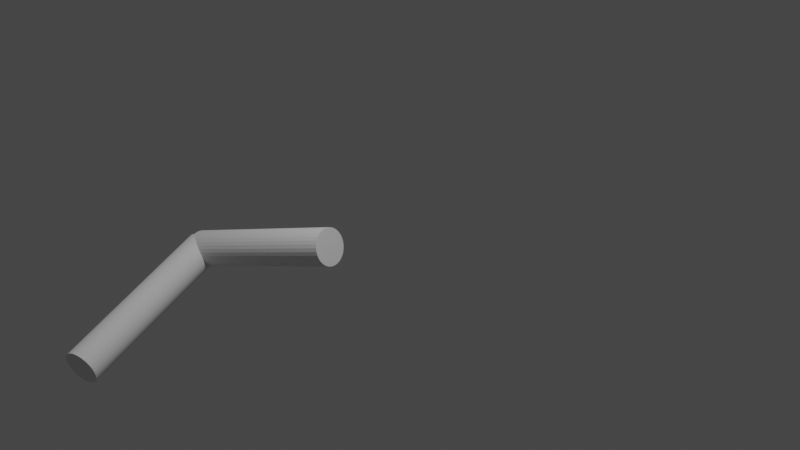 # Source: bazo_02.blend  (saved by Blender 2.82.7; exported with 4.5.12 LTS)
import bpy
from mathutils import Matrix  # noqa: F401  (used for matrix-valued properties, if any)

bpy.ops.wm.read_factory_settings(use_empty=True)
scene = bpy.context.scene
scene.name = 'Scene'

# ---- collections
col_collection = bpy.data.collections.new('Collection'); scene.collection.children.link(col_collection)

# ---- world
world_world = bpy.data.worlds.new('World'); scene.world = world_world
world_world.use_nodes = True; world_world.node_tree.nodes.clear()
_N = world_world.node_tree.nodes; _L = world_world.node_tree.links
n0 = _N.new('ShaderNodeOutputWorld'); n0.name = 'World Output'; n0.location = (300, 300)
n1 = _N.new('ShaderNodeBackground'); n1.name = 'Background'; n1.location = (10, 300)
n1.inputs[0].default_value = (0.05088, 0.05088, 0.05088, 1.0)
_L.new(n1.outputs[0], n0.inputs[0])
n0.is_active_output = True
world_world.color = (0.05088, 0.05088, 0.05088)
world_world.use_sun_shadow = False
world_world.sun_shadow_jitter_overblur = 0.0

# ---- cameras
cam_camera = bpy.data.cameras.new('Camera')
cam_camera.clip_end = 100.0
cam_camera.ortho_scale = 7.314

# ---- lights
light_light = bpy.data.lights.new('Light', 'POINT')
light_light.transmission_factor = 0.0
light_light.energy = 1000.0
light_light.shadow_soft_size = 0.1
light_light.shadow_maximum_resolution = 0.006
light_light.use_absolute_resolution = True

# ---- meshes
me_cylinder_001 = bpy.data.meshes.new('Cylinder.001')
me_cylinder_001.from_pydata([(0.0, 1.0, -1.0), (0.0, 1.0, 1.0), (0.1951, 0.9808, -1.0), (0.1951, 0.9808, 1.0), (0.3827, 0.9239, -1.0), (0.3827, 0.9239, 1.0), (0.5556, 0.8315, -1.0), (0.5556, 0.8315, 1.0), (0.7071, 0.7071, -1.0), (0.7071, 0.7071, 1.0), (0.8315, 0.5556, -1.0), (0.8315, 0.5556, 1.0), (0.9239, 0.3827, -1.0), (0.9239, 0.3827, 1.0), (0.9808, 0.1951, -1.0), (0.9808, 0.1951, 1.0), (1.0, 7.55e-08, -1.0), (1.0, 7.55e-08, 1.0), (0.9808, -0.1951, -1.0), (0.9808, -0.1951, 1.0), (0.9239, -0.3827, -1.0), (0.9239, -0.3827, 1.0), (0.8315, -0.5556, -1.0), (0.8315, -0.5556, 1.0), (0.7071, -0.7071, -1.0), (0.7071, -0.7071, 1.0), (0.5556, -0.8315, -1.0), (0.5556, -0.8315, 1.0), (0.3827, -0.9239, -1.0), (0.3827, -0.9239, 1.0), (0.1951, -0.9808, -1.0), (0.1951, -0.9808, 1.0), (-3.258e-07, -1.0, -1.0), (-3.258e-07, -1.0, 1.0), (-0.1951, -0.9808, -1.0), (-0.1951, -0.9808, 1.0), (-0.3827, -0.9239, -1.0), (-0.3827, -0.9239, 1.0), (-0.5556, -0.8315, -1.0), (-0.5556, -0.8315, 1.0), (-0.7071, -0.7071, -1.0), (-0.7071, -0.7071, 1.0), (-0.8315, -0.5556, -1.0), (-0.8315, -0.5556, 1.0), (-0.9239, -0.3827, -1.0), (-0.9239, -0.3827, 1.0), (-0.9808, -0.1951, -1.0), (-0.9808, -0.1951, 1.0), (-1.0, 9.656e-07, -1.0), (-1.0, 9.656e-07, 1.0), (-0.9808, 0.1951, -1.0), (-0.9808, 0.1951, 1.0), (-0.9239, 0.3827, -1.0), (-0.9239, 0.3827, 1.0), (-0.8315, 0.5556, -1.0), (-0.8315, 0.5556, 1.0), (-0.7071, 0.7071, -1.0), (-0.7071, 0.7071, 1.0), (-0.5556, 0.8315, -1.0), (-0.5556, 0.8315, 1.0), (-0.3827, 0.9239, -1.0), (-0.3827, 0.9239, 1.0), (-0.1951, 0.9808, -1.0), (-0.1951, 0.9808, 1.0)], [], [(0, 1, 3, 2), (2, 3, 5, 4), (4, 5, 7, 6), (6, 7, 9, 8), (8, 9, 11, 10), (10, 11, 13, 12), (12, 13, 15, 14), (14, 15, 17, 16), (16, 17, 19, 18), (18, 19, 21, 20), (20, 21, 23, 22), (22, 23, 25, 24), (24, 25, 27, 26), (26, 27, 29, 28), (28, 29, 31, 30), (30, 31, 33, 32), (32, 33, 35, 34), (34, 35, 37, 36), (36, 37, 39, 38), (38, 39, 41, 40), (40, 41, 43, 42), (42, 43, 45, 44), (44, 45, 47, 46), (46, 47, 49, 48), (48, 49, 51, 50), (50, 51, 53, 52), (52, 53, 55, 54), (54, 55, 57, 56), (56, 57, 59, 58), (58, 59, 61, 60), (3, 1, 63, 61, 59, 57, 55, 53, 51, 49, 47, 45, 43, 41, 39, 37, 35, 33, 31, 29, 27, 25, 23, 21, 19, 17, 15, 13, 11, 9, 7, 5), (60, 61, 63, 62), (62, 63, 1, 0), (0, 2, 4, 6, 8, 10, 12, 14, 16, 18, 20, 22, 24, 26, 28, 30, 32, 34, 36, 38, 40, 42, 44, 46, 48, 50, 52, 54, 56, 58, 60, 62)])
_uv = me_cylinder_001.uv_layers.new(name='UVMap')
_uv.uv.foreach_set('vector', [1.0, 0.5, 1.0, 1.0, 0.9688, 1.0, 0.9688, 0.5, 0.9688, 0.5, 0.9688, 1.0, 0.9375, 1.0, 0.9375, 0.5, 0.9375, 0.5, 0.9375, 1.0, 0.9062, 1.0, 0.9062, 0.5, 0.9062, 0.5, 0.9062, 1.0, 0.875, 1.0, 0.875, 0.5, 0.875, 0.5, 0.875, 1.0, 0.8438, 1.0, 0.8438, 0.5, 0.8438, 0.5, 0.8438, 1.0, 0.8125, 1.0, 0.8125, 0.5, 0.8125, 0.5, 0.8125, 1.0, 0.7812, 1.0, 0.7812, 0.5, 0.7812, 0.5, 0.7812, 1.0, 0.75, 1.0, 0.75, 0.5, 0.75, 0.5, 0.75, 1.0, 0.7188, 1.0, 0.7188, 0.5, 0.7188, 0.5, 0.7188, 1.0, 0.6875, 1.0, 0.6875, 0.5, 0.6875, 0.5, 0.6875, 1.0, 0.6562, 1.0, 0.6562, 0.5, 0.6562, 0.5, 0.6562, 1.0, 0.625, 1.0, 0.625, 0.5, 0.625, 0.5, 0.625, 1.0, 0.5938, 1.0, 0.5938, 0.5, 0.5938, 0.5, 0.5938, 1.0, 0.5625, 1.0, 0.5625, 0.5, 0.5625, 0.5, 0.5625, 1.0, 0.5312, 1.0, 0.5312, 0.5, 0.5312, 0.5, 0.5312, 1.0, 0.5, 1.0, 0.5, 0.5, 0.5, 0.5, 0.5, 1.0, 0.4688, 1.0, 0.4688, 0.5, 0.4688, 0.5, 0.4688, 1.0, 0.4375, 1.0, 0.4375, 0.5, 0.4375, 0.5, 0.4375, 1.0, 0.4062, 1.0, 0.4062, 0.5, 0.4062, 0.5, 0.4062, 1.0, 0.375, 1.0, 0.375, 0.5, 0.375, 0.5, 0.375, 1.0, 0.3438, 1.0, 0.3438, 0.5, 0.3438, 0.5, 0.3438, 1.0, 0.3125, 1.0, 0.3125, 0.5, 0.3125, 0.5, 0.3125, 1.0, 0.2812, 1.0, 0.2812, 0.5, 0.2812, 0.5, 0.2812, 1.0, 0.25, 1.0, 0.25, 0.5, 0.25, 0.5, 0.25, 1.0, 0.2188, 1.0, 0.2188, 0.5, 0.2188, 0.5, 0.2188, 1.0, 0.1875, 1.0, 0.1875, 0.5, 0.1875, 0.5, 0.1875, 1.0, 0.1562, 1.0, 0.1562, 0.5, 0.1562, 0.5, 0.1562, 1.0, 0.125, 1.0, 0.125, 0.5, 0.125, 0.5, 0.125, 1.0, 0.09375, 1.0, 0.09375, 0.5, 0.09375, 0.5, 0.09375, 1.0, 0.0625, 1.0, 0.0625, 0.5, 0.2968, 0.4854, 0.25, 0.49, 0.2032, 0.4854, 0.1582, 0.4717, 0.1167, 0.4496, 0.08029, 0.4197, 0.05045, 0.3833, 0.02827, 0.3418, 0.01461, 0.2968, 0.01, 0.25, 0.01461, 0.2032, 0.02827, 0.1582, 0.05045, 0.1167, 0.08029, 0.08029, 0.1167, 0.05045, 0.1582, 0.02827, 0.2032, 0.01461, 0.25, 0.01, 0.2968, 0.01461, 0.3418, 0.02827, 0.3833, 0.05045, 0.4197, 0.08029, 0.4496, 0.1167, 0.4717, 0.1582, 0.4854, 0.2032, 0.49, 0.25, 0.4854, 0.2968, 0.4717, 0.3418, 0.4496, 0.3833, 0.4197, 0.4197, 0.3833, 0.4496, 0.3418, 0.4717, 0.0625, 0.5, 0.0625, 1.0, 0.03125, 1.0, 0.03125, 0.5, 0.03125, 0.5, 0.03125, 1.0, 0.0, 1.0, 0.0, 0.5, 0.75, 0.49, 0.7968, 0.4854, 0.8418, 0.4717, 0.8833, 0.4496, 0.9197, 0.4197, 0.9496, 0.3833, 0.9717, 0.3418, 0.9854, 0.2968, 0.99, 0.25, 0.9854, 0.2032, 0.9717, 0.1582, 0.9496, 0.1167, 0.9197, 0.08029, 0.8833, 0.05045, 0.8418, 0.02827, 0.7968, 0.01461, 0.75, 0.01, 0.7032, 0.01461, 0.6582, 0.02827, 0.6167, 0.05045, 0.5803, 0.08029, 0.5504, 0.1167, 0.5283, 0.1582, 0.5146, 0.2032, 0.51, 0.25, 0.5146, 0.2968, 0.5283, 0.3418, 0.5504, 0.3833, 0.5803, 0.4197, 0.6167, 0.4496, 0.6582, 0.4717, 0.7032, 0.4854])
me_cylinder_001.use_remesh_fix_poles = True
me_cylinder_001.use_remesh_preserve_attributes = False
me_cylinder_001.use_mirror_vertex_groups = False
me_cylinder_001.update()
me_cylinder_002 = bpy.data.meshes.new('Cylinder.002')
me_cylinder_002.from_pydata([(0.0, 1.0, -1.0), (0.0, 1.0, 1.0), (0.1951, 0.9808, -1.0), (0.1951, 0.9808, 1.0), (0.3827, 0.9239, -1.0), (0.3827, 0.9239, 1.0), (0.5556, 0.8315, -1.0), (0.5556, 0.8315, 1.0), (0.7071, 0.7071, -1.0), (0.7071, 0.7071, 1.0), (0.8315, 0.5556, -1.0), (0.8315, 0.5556, 1.0), (0.9239, 0.3827, -1.0), (0.9239, 0.3827, 1.0), (0.9808, 0.1951, -1.0), (0.9808, 0.1951, 1.0), (1.0, 7.55e-08, -1.0), (1.0, 7.55e-08, 1.0), (0.9808, -0.1951, -1.0), (0.9808, -0.1951, 1.0), (0.9239, -0.3827, -1.0), (0.9239, -0.3827, 1.0), (0.8315, -0.5556, -1.0), (0.8315, -0.5556, 1.0), (0.7071, -0.7071, -1.0), (0.7071, -0.7071, 1.0), (0.5556, -0.8315, -1.0), (0.5556, -0.8315, 1.0), (0.3827, -0.9239, -1.0), (0.3827, -0.9239, 1.0), (0.1951, -0.9808, -1.0), (0.1951, -0.9808, 1.0), (-3.258e-07, -1.0, -1.0), (-3.258e-07, -1.0, 1.0), (-0.1951, -0.9808, -1.0), (-0.1951, -0.9808, 1.0), (-0.3827, -0.9239, -1.0), (-0.3827, -0.9239, 1.0), (-0.5556, -0.8315, -1.0), (-0.5556, -0.8315, 1.0), (-0.7071, -0.7071, -1.0), (-0.7071, -0.7071, 1.0), (-0.8315, -0.5556, -1.0), (-0.8315, -0.5556, 1.0), (-0.9239, -0.3827, -1.0), (-0.9239, -0.3827, 1.0), (-0.9808, -0.1951, -1.0), (-0.9808, -0.1951, 1.0), (-1.0, 9.656e-07, -1.0), (-1.0, 9.656e-07, 1.0), (-0.9808, 0.1951, -1.0), (-0.9808, 0.1951, 1.0), (-0.9239, 0.3827, -1.0), (-0.9239, 0.3827, 1.0), (-0.8315, 0.5556, -1.0), (-0.8315, 0.5556, 1.0), (-0.7071, 0.7071, -1.0), (-0.7071, 0.7071, 1.0), (-0.5556, 0.8315, -1.0), (-0.5556, 0.8315, 1.0), (-0.3827, 0.9239, -1.0), (-0.3827, 0.9239, 1.0), (-0.1951, 0.9808, -1.0), (-0.1951, 0.9808, 1.0)], [], [(0, 1, 3, 2), (2, 3, 5, 4), (4, 5, 7, 6), (6, 7, 9, 8), (8, 9, 11, 10), (10, 11, 13, 12), (12, 13, 15, 14), (14, 15, 17, 16), (16, 17, 19, 18), (18, 19, 21, 20), (20, 21, 23, 22), (22, 23, 25, 24), (24, 25, 27, 26), (26, 27, 29, 28), (28, 29, 31, 30), (30, 31, 33, 32), (32, 33, 35, 34), (34, 35, 37, 36), (36, 37, 39, 38), (38, 39, 41, 40), (40, 41, 43, 42), (42, 43, 45, 44), (44, 45, 47, 46), (46, 47, 49, 48), (48, 49, 51, 50), (50, 51, 53, 52), (52, 53, 55, 54), (54, 55, 57, 56), (56, 57, 59, 58), (58, 59, 61, 60), (3, 1, 63, 61, 59, 57, 55, 53, 51, 49, 47, 45, 43, 41, 39, 37, 35, 33, 31, 29, 27, 25, 23, 21, 19, 17, 15, 13, 11, 9, 7, 5), (60, 61, 63, 62), (62, 63, 1, 0), (0, 2, 4, 6, 8, 10, 12, 14, 16, 18, 20, 22, 24, 26, 28, 30, 32, 34, 36, 38, 40, 42, 44, 46, 48, 50, 52, 54, 56, 58, 60, 62)])
_uv = me_cylinder_002.uv_layers.new(name='UVMap')
_uv.uv.foreach_set('vector', [1.0, 0.5, 1.0, 1.0, 0.9688, 1.0, 0.9688, 0.5, 0.9688, 0.5, 0.9688, 1.0, 0.9375, 1.0, 0.9375, 0.5, 0.9375, 0.5, 0.9375, 1.0, 0.9062, 1.0, 0.9062, 0.5, 0.9062, 0.5, 0.9062, 1.0, 0.875, 1.0, 0.875, 0.5, 0.875, 0.5, 0.875, 1.0, 0.8438, 1.0, 0.8438, 0.5, 0.8438, 0.5, 0.8438, 1.0, 0.8125, 1.0, 0.8125, 0.5, 0.8125, 0.5, 0.8125, 1.0, 0.7812, 1.0, 0.7812, 0.5, 0.7812, 0.5, 0.7812, 1.0, 0.75, 1.0, 0.75, 0.5, 0.75, 0.5, 0.75, 1.0, 0.7188, 1.0, 0.7188, 0.5, 0.7188, 0.5, 0.7188, 1.0, 0.6875, 1.0, 0.6875, 0.5, 0.6875, 0.5, 0.6875, 1.0, 0.6562, 1.0, 0.6562, 0.5, 0.6562, 0.5, 0.6562, 1.0, 0.625, 1.0, 0.625, 0.5, 0.625, 0.5, 0.625, 1.0, 0.5938, 1.0, 0.5938, 0.5, 0.5938, 0.5, 0.5938, 1.0, 0.5625, 1.0, 0.5625, 0.5, 0.5625, 0.5, 0.5625, 1.0, 0.5312, 1.0, 0.5312, 0.5, 0.5312, 0.5, 0.5312, 1.0, 0.5, 1.0, 0.5, 0.5, 0.5, 0.5, 0.5, 1.0, 0.4688, 1.0, 0.4688, 0.5, 0.4688, 0.5, 0.4688, 1.0, 0.4375, 1.0, 0.4375, 0.5, 0.4375, 0.5, 0.4375, 1.0, 0.4062, 1.0, 0.4062, 0.5, 0.4062, 0.5, 0.4062, 1.0, 0.375, 1.0, 0.375, 0.5, 0.375, 0.5, 0.375, 1.0, 0.3438, 1.0, 0.3438, 0.5, 0.3438, 0.5, 0.3438, 1.0, 0.3125, 1.0, 0.3125, 0.5, 0.3125, 0.5, 0.3125, 1.0, 0.2812, 1.0, 0.2812, 0.5, 0.2812, 0.5, 0.2812, 1.0, 0.25, 1.0, 0.25, 0.5, 0.25, 0.5, 0.25, 1.0, 0.2188, 1.0, 0.2188, 0.5, 0.2188, 0.5, 0.2188, 1.0, 0.1875, 1.0, 0.1875, 0.5, 0.1875, 0.5, 0.1875, 1.0, 0.1562, 1.0, 0.1562, 0.5, 0.1562, 0.5, 0.1562, 1.0, 0.125, 1.0, 0.125, 0.5, 0.125, 0.5, 0.125, 1.0, 0.09375, 1.0, 0.09375, 0.5, 0.09375, 0.5, 0.09375, 1.0, 0.0625, 1.0, 0.0625, 0.5, 0.2968, 0.4854, 0.25, 0.49, 0.2032, 0.4854, 0.1582, 0.4717, 0.1167, 0.4496, 0.08029, 0.4197, 0.05045, 0.3833, 0.02827, 0.3418, 0.01461, 0.2968, 0.01, 0.25, 0.01461, 0.2032, 0.02827, 0.1582, 0.05045, 0.1167, 0.08029, 0.08029, 0.1167, 0.05045, 0.1582, 0.02827, 0.2032, 0.01461, 0.25, 0.01, 0.2968, 0.01461, 0.3418, 0.02827, 0.3833, 0.05045, 0.4197, 0.08029, 0.4496, 0.1167, 0.4717, 0.1582, 0.4854, 0.2032, 0.49, 0.25, 0.4854, 0.2968, 0.4717, 0.3418, 0.4496, 0.3833, 0.4197, 0.4197, 0.3833, 0.4496, 0.3418, 0.4717, 0.0625, 0.5, 0.0625, 1.0, 0.03125, 1.0, 0.03125, 0.5, 0.03125, 0.5, 0.03125, 1.0, 0.0, 1.0, 0.0, 0.5, 0.75, 0.49, 0.7968, 0.4854, 0.8418, 0.4717, 0.8833, 0.4496, 0.9197, 0.4197, 0.9496, 0.3833, 0.9717, 0.3418, 0.9854, 0.2968, 0.99, 0.25, 0.9854, 0.2032, 0.9717, 0.1582, 0.9496, 0.1167, 0.9197, 0.08029, 0.8833, 0.05045, 0.8418, 0.02827, 0.7968, 0.01461, 0.75, 0.01, 0.7032, 0.01461, 0.6582, 0.02827, 0.6167, 0.05045, 0.5803, 0.08029, 0.5504, 0.1167, 0.5283, 0.1582, 0.5146, 0.2032, 0.51, 0.25, 0.5146, 0.2968, 0.5283, 0.3418, 0.5504, 0.3833, 0.5803, 0.4197, 0.6167, 0.4496, 0.6582, 0.4717, 0.7032, 0.4854])
me_cylinder_002.use_remesh_fix_poles = True
me_cylinder_002.use_remesh_preserve_attributes = False
me_cylinder_002.use_mirror_vertex_groups = False
me_cylinder_002.update()

# ---- objects
ob_light = bpy.data.objects.new('Light', light_light)
ob_camera = bpy.data.objects.new('Camera', cam_camera)
ob_cil1 = bpy.data.objects.new('cil1', me_cylinder_001)
ob_cil2 = bpy.data.objects.new('cil2', me_cylinder_002)

# ---- transforms, parenting, visibility, modifiers, constraints
ob_light.location = (4.076, 1.005, 5.904)
ob_light.rotation_euler = (0.6503, 0.05522, 1.866)
ob_light.lock_rotations_4d = False
ob_light.empty_display_type = 'ARROWS'
ob_light.color = (0.0, 0.0, 0.0, 0.0)
ob_light.lineart.crease_threshold = 0.0
ob_camera.location = (7.876, -6.417, 4.903)
ob_camera.rotation_euler = (1.063, 0.4141, 0.5946)
ob_camera.lock_rotations_4d = False
ob_camera.empty_display_type = 'ARROWS'
ob_camera.color = (0.0, 0.0, 0.0, 0.0)
ob_camera.display_type = 'WIRE'
ob_camera.lineart.crease_threshold = 0.0
ob_cil1.location = (-1.0, 1.225e-16, 0.0)
ob_cil1.rotation_euler = (0.0, 1.571, 3.142)
ob_cil1.scale = (0.2, 0.2, 1.0)
ob_cil1.lineart.crease_threshold = 0.0
ob_cil2.location = (-2.0, -1.0, 1.225e-16)
ob_cil2.rotation_euler = (-1.571, 0.0, 3.142)
ob_cil2.scale = (0.2, 0.2, 1.0)
ob_cil2.lineart.crease_threshold = 0.0

# ---- collection membership
col_collection.objects.link(ob_light)
col_collection.objects.link(ob_camera)
col_collection.objects.link(ob_cil1)
col_collection.objects.link(ob_cil2)

# ---- scene / render settings (as saved in the file)
scene.camera = ob_camera
scene.frame_start = 0; scene.frame_end = 182; scene.frame_set(73)
scene.render.engine = 'BLENDER_EEVEE_NEXT'
scene.cycles.use_denoising = False
scene.cycles.samples = 128
scene.cycles.sampling_pattern = 'TABULATED_SOBOL'
scene.cycles.use_adaptive_sampling = False
scene.cycles.use_light_tree = False
scene.view_settings.view_transform = 'Filmic'
bpy.context.view_layer.update()
